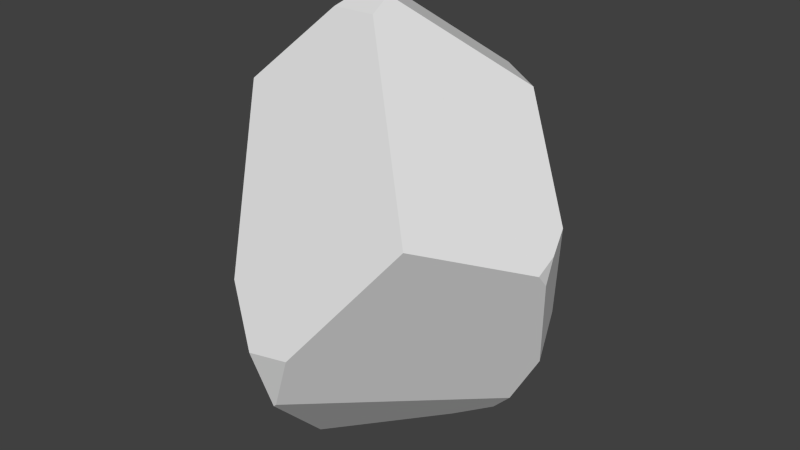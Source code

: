 # Source: Rock1.blend  (saved by Blender 2.74.0; exported with 4.5.12 LTS)
import bpy
from mathutils import Matrix  # noqa: F401  (used for matrix-valued properties, if any)

bpy.ops.wm.read_factory_settings(use_empty=True)
scene = bpy.context.scene
scene.name = 'Scene'

# ---- collections
col_collection_1 = bpy.data.collections.new('Collection 1'); scene.collection.children.link(col_collection_1)

# ---- materials (node trees are filled in below, after node groups)
mat_material_001 = bpy.data.materials.new('Material.001')
mat_material_001.alpha_threshold = 0.0
mat_material_001.use_transparent_shadow = False
mat_material_001.roughness = 0.5

# ---- material node trees

# ---- world
world_world = bpy.data.worlds.new('World'); scene.world = world_world
world_world.color = (0.05088, 0.05088, 0.05088)
world_world.use_sun_shadow = False
world_world.sun_shadow_jitter_overblur = 0.0
world_world.cycles.sampling_method = 'MANUAL'
world_world.cycles.sample_map_resolution = 256

# ---- meshes
me_icosphere_001 = bpy.data.meshes.new('Icosphere.001')
me_icosphere_001.from_pydata([(0.6634, -0.6754, 0.4259), (0.198, 0.7715, 0.8226), (-0.5807, -0.3583, 0.8694), (-0.7429, 0.1805, 0.7678), (0.0851, 0.8991, 0.4749), (-0.7901, 0.5162, 0.1372), (-0.3604, -0.7779, -0.04051), (0.9168, 0.2495, 0.265), (-0.192, 0.2449, 1.284), (0.199, 0.7673, 0.8308), (0.5457, 0.4881, 0.8482), (0.2024, 0.7673, 0.8295), (0.1183, -0.2387, 1.302), (-0.1417, -0.2186, 1.289), (-0.05877, -0.0259, 1.383), (0.09704, -0.1009, 1.362), (0.1346, -0.9201, -0.2536), (-0.1252, -0.9189, -0.3097), (0.2453, 0.8558, -0.3477), (0.1362, 0.7653, -0.724), (0.7944, 0.4114, -0.3381), (0.8177, 0.2797, -0.5741), (0.9685, -0.0273, 0.1306), (0.9729, 0.03518, 0.05427), (0.957, 0.1144, 0.178), (-0.7541, 0.4921, -0.1606), (-0.2469, 0.6099, -0.7769), (-0.5997, 0.2449, -0.9558), (-0.03012, -0.8651, -0.6209), (-0.01042, -0.8676, -0.602), (0.6469, 0.2698, -0.8871), (0.5159, 0.3089, -1.03), (-0.5012, -0.01544, -1.118), (-0.5016, -0.01436, -1.118), (0.3268, 0.1725, -1.091), (-0.2051, -0.3603, -1.151)], [], [(15, 10, 11, 9, 8, 14), (11, 1, 9), (32, 33, 34, 35), (26, 27, 25), (5, 3, 8, 9, 1, 4), (12, 15, 14, 13), (8, 3, 2, 13, 14), (22, 23, 24), (6, 17, 16, 0, 12, 13, 2), (24, 23, 21, 20, 7), (25, 5, 4, 18, 19, 26), (11, 10, 7, 20, 18, 4, 1), (0, 22, 24, 7, 10, 15, 12), (29, 30, 21, 23, 22, 0, 16), (20, 21, 30, 31, 19, 18), (17, 28, 29, 16), (32, 35, 28, 17, 6), (31, 30, 29, 28, 35, 34), (19, 31, 34, 33, 27, 26), (5, 25, 27, 33, 32, 6, 2, 3)])
_uv = me_icosphere_001.uv_layers.new(name='UVMap')
_uv.uv.foreach_set('vector', [0.1591, 1.0, 0.0, 0.8521, 0.03778, 0.8086, 0.03848, 0.8088, 0.1782, 0.9396, 0.1822, 0.9914, 0.03778, 0.8086, 0.03832, 0.8066, 0.03848, 0.8088, 0.9323, 0.51, 0.9325, 0.5101, 0.8071, 0.6693, 0.8219, 0.4954, 0.1895, 0.4731, 0.3152, 0.4585, 0.2986, 0.5945, 0.2965, 0.6528, 0.3152, 0.8184, 0.1782, 0.9396, 0.03848, 0.8088, 0.03832, 0.8066, 0.05386, 0.7178, 0.7256, 0.7097, 0.7395, 0.7426, 0.7152, 0.7761, 0.6708, 0.7423, 0.7084, 0.8348, 0.5487, 0.8471, 0.5336, 0.7349, 0.6708, 0.7423, 0.7152, 0.7761, 0.338, 0.2779, 0.3157, 0.2852, 0.3174, 0.2512, 0.4769, 0.5624, 0.4951, 0.4887, 0.5548, 0.4629, 0.7395, 0.4993, 0.7256, 0.7097, 0.6708, 0.7423, 0.5336, 0.7349, 0.3174, 0.2512, 0.3157, 0.2852, 0.1673, 0.3659, 0.1747, 0.3039, 0.3014, 0.2161, 0.2986, 0.5945, 0.2965, 0.6528, 0.05386, 0.7178, 0.04379, 0.5565, 0.087, 0.483, 0.1895, 0.4731, 0.2279, 0.003591, 0.3105, 0.05424, 0.3014, 0.2161, 0.1747, 0.3039, 0.0459, 0.2193, 0.143, 0.04807, 0.2258, 0.004128, 0.4769, 0.2809, 0.338, 0.2779, 0.3174, 0.2512, 0.3014, 0.2161, 0.3105, 0.05424, 0.4581, 0.0, 0.4769, 0.02927, 0.3109, 0.4585, 0.1104, 0.4162, 0.1673, 0.3659, 0.3157, 0.2852, 0.338, 0.2779, 0.4769, 0.2809, 0.3824, 0.4074, 0.1747, 0.3039, 0.1673, 0.3659, 0.1104, 0.4162, 0.0721, 0.4307, 0.0, 0.295, 0.0459, 0.2193, 0.8259, 0.09252, 0.7783, 0.03072, 0.7828, 0.03203, 0.8519, 0.07701, 0.5113, 0.06984, 0.5938, 0.0, 0.7783, 0.03072, 0.8259, 0.09252, 0.8203, 0.1798, 0.796, 0.7241, 0.7737, 0.7445, 0.7395, 0.4664, 0.7425, 0.4629, 0.8219, 0.4954, 0.8071, 0.6693, 0.9549, 0.7581, 0.796, 0.7241, 0.8071, 0.6693, 0.9325, 0.5101, 1.0, 0.5468, 1.0, 0.6709, 0.5651, 0.3841, 0.5303, 0.3229, 0.4769, 0.1355, 0.5111, 0.07, 0.5113, 0.06984, 0.8203, 0.1798, 0.8519, 0.4121, 0.7221, 0.4629])
me_icosphere_001.materials.append(mat_material_001)
me_icosphere_001.use_remesh_preserve_volume = False
me_icosphere_001.use_remesh_preserve_attributes = False
me_icosphere_001.use_mirror_vertex_groups = False
me_icosphere_001.update()

# ---- objects
ob_icosphere = bpy.data.objects.new('Icosphere', me_icosphere_001)

# ---- transforms, parenting, visibility, modifiers, constraints
ob_icosphere.location = (0.0, 0.0, 0.0)
ob_icosphere.lineart.crease_threshold = 0.0

# ---- collection membership
col_collection_1.objects.link(ob_icosphere)

# ---- scene / render settings (as saved in the file)
scene.frame_start = 1; scene.frame_end = 250; scene.frame_set(1)
scene.render.engine = 'BLENDER_EEVEE_NEXT'
scene.render.resolution_percentage = 50
scene.render.dither_intensity = 0.0
scene.cycles.use_denoising = False
scene.cycles.samples = 10
scene.cycles.sampling_pattern = 'TABULATED_SOBOL'
scene.cycles.light_sampling_threshold = 0.0
scene.cycles.use_adaptive_sampling = False
scene.cycles.use_light_tree = False
scene.cycles.blur_glossy = 0.0
scene.cycles.pixel_filter_type = 'GAUSSIAN'
scene.cycles.sample_clamp_indirect = 0.0
scene.view_settings.view_transform = 'Standard'
bpy.context.view_layer.update()

# ---- added for rendering (the .blend has no active camera and no usable light): camera, sun
cam_auto = bpy.data.cameras.new('AutoCamera')
cam_auto.lens = 50.0
cam_auto.sensor_width = 36.0
cam_auto.clip_end = 1000.0
ob_auto_camera = bpy.data.objects.new('AutoCamera', cam_auto)
scene.collection.objects.link(ob_auto_camera)
ob_auto_camera.location = (3.40638, -3.98851, 2.76777)
ob_auto_camera.rotation_euler = (1.09748, -7.21219e-08, 0.694738)
scene.camera = ob_auto_camera
light_auto_sun = bpy.data.lights.new('AutoSun', 'SUN')
light_auto_sun.energy = 3.0
light_auto_sun.angle = 0.0523599
ob_auto_sun = bpy.data.objects.new('AutoSun', light_auto_sun)
scene.collection.objects.link(ob_auto_sun)
ob_auto_sun.rotation_euler = (0.872665, 0.174533, 0.523599)
bpy.context.view_layer.update()
